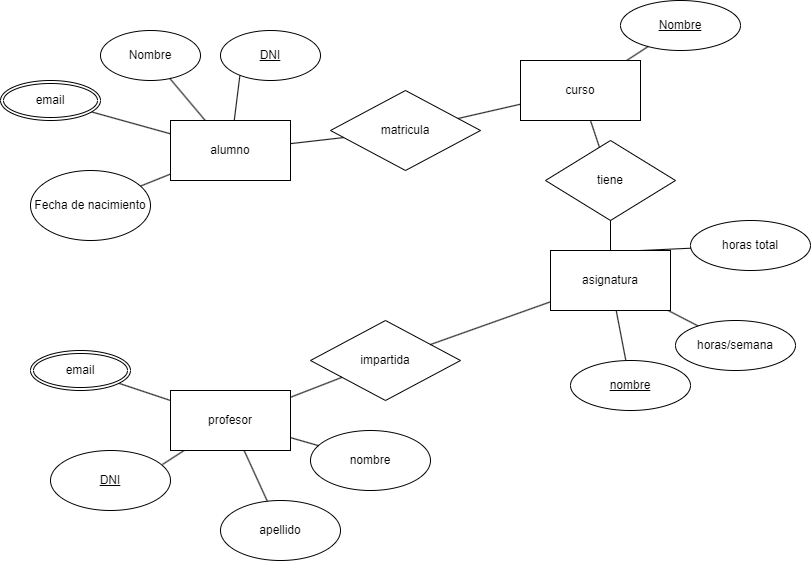

The diagram above was exported from draw.io. Its source (the exported page's mxGraphModel, read from the mxfile embedded in the PNG):
<mxGraphModel dx="1393" dy="797" grid="1" gridSize="10" guides="1" tooltips="1" connect="1" arrows="0" fold="1" page="1" pageScale="1" pageWidth="850" pageHeight="1100" math="0" shadow="0" extFonts="Permanent Marker^https://fonts.googleapis.com/css?family=Permanent+Marker">
  <root>
    <mxCell id="0" />
    <mxCell id="1" parent="0" />
    <mxCell id="3AbOGgiZbg5poGSom7Wu-2" value="" style="endArrow=none;html=1;rounded=0;" edge="1" parent="1" source="3AbOGgiZbg5poGSom7Wu-47">
      <mxGeometry width="50" height="50" relative="1" as="geometry">
        <mxPoint x="230" y="120" as="sourcePoint" />
        <mxPoint x="260" y="100" as="targetPoint" />
      </mxGeometry>
    </mxCell>
    <mxCell id="3AbOGgiZbg5poGSom7Wu-3" value="&lt;u&gt;DNI&lt;/u&gt;" style="ellipse;whiteSpace=wrap;html=1;" vertex="1" parent="1">
      <mxGeometry x="240" y="60" width="100" height="50" as="geometry" />
    </mxCell>
    <mxCell id="3AbOGgiZbg5poGSom7Wu-4" value="Nombre" style="ellipse;whiteSpace=wrap;html=1;" vertex="1" parent="1">
      <mxGeometry x="120" y="60" width="100" height="50" as="geometry" />
    </mxCell>
    <mxCell id="3AbOGgiZbg5poGSom7Wu-5" value="Fecha de nacimiento" style="ellipse;whiteSpace=wrap;html=1;" vertex="1" parent="1">
      <mxGeometry x="50" y="200" width="120" height="70" as="geometry" />
    </mxCell>
    <mxCell id="3AbOGgiZbg5poGSom7Wu-8" value="" style="endArrow=none;html=1;rounded=0;" edge="1" parent="1" source="3AbOGgiZbg5poGSom7Wu-5" target="3AbOGgiZbg5poGSom7Wu-47">
      <mxGeometry width="50" height="50" relative="1" as="geometry">
        <mxPoint x="400" y="240" as="sourcePoint" />
        <mxPoint x="200.66381882790233" y="225.93361811720968" as="targetPoint" />
      </mxGeometry>
    </mxCell>
    <mxCell id="3AbOGgiZbg5poGSom7Wu-9" value="" style="endArrow=none;html=1;rounded=0;" edge="1" parent="1" source="3AbOGgiZbg5poGSom7Wu-47" target="3AbOGgiZbg5poGSom7Wu-4">
      <mxGeometry width="50" height="50" relative="1" as="geometry">
        <mxPoint x="235.63169203679308" y="183.4475380551894" as="sourcePoint" />
        <mxPoint x="450" y="190" as="targetPoint" />
      </mxGeometry>
    </mxCell>
    <mxCell id="3AbOGgiZbg5poGSom7Wu-11" value="" style="endArrow=none;html=1;rounded=0;" edge="1" parent="1" source="3AbOGgiZbg5poGSom7Wu-47" target="3AbOGgiZbg5poGSom7Wu-53">
      <mxGeometry width="50" height="50" relative="1" as="geometry">
        <mxPoint x="211.7298456400879" y="196.24203340098074" as="sourcePoint" />
        <mxPoint x="126.96000000000004" y="146.98000000000002" as="targetPoint" />
      </mxGeometry>
    </mxCell>
    <mxCell id="3AbOGgiZbg5poGSom7Wu-12" value="matricula" style="rhombus;whiteSpace=wrap;html=1;" vertex="1" parent="1">
      <mxGeometry x="350" y="120" width="150" height="80" as="geometry" />
    </mxCell>
    <mxCell id="3AbOGgiZbg5poGSom7Wu-15" value="&lt;u&gt;Nombre&lt;/u&gt;" style="ellipse;whiteSpace=wrap;html=1;" vertex="1" parent="1">
      <mxGeometry x="640" y="30" width="120" height="50" as="geometry" />
    </mxCell>
    <mxCell id="3AbOGgiZbg5poGSom7Wu-16" value="" style="endArrow=none;html=1;rounded=0;" edge="1" parent="1" source="3AbOGgiZbg5poGSom7Wu-50" target="3AbOGgiZbg5poGSom7Wu-15">
      <mxGeometry width="50" height="50" relative="1" as="geometry">
        <mxPoint x="662.3656194409105" y="84.73902872904546" as="sourcePoint" />
        <mxPoint x="450" y="190" as="targetPoint" />
      </mxGeometry>
    </mxCell>
    <mxCell id="3AbOGgiZbg5poGSom7Wu-19" value="&lt;u&gt;nombre&lt;/u&gt;" style="ellipse;whiteSpace=wrap;html=1;" vertex="1" parent="1">
      <mxGeometry x="590" y="390" width="120" height="50" as="geometry" />
    </mxCell>
    <mxCell id="3AbOGgiZbg5poGSom7Wu-20" value="horas/semana" style="ellipse;whiteSpace=wrap;html=1;" vertex="1" parent="1">
      <mxGeometry x="695" y="350" width="120" height="50" as="geometry" />
    </mxCell>
    <mxCell id="3AbOGgiZbg5poGSom7Wu-21" value="horas total" style="ellipse;whiteSpace=wrap;html=1;" vertex="1" parent="1">
      <mxGeometry x="710" y="250" width="120" height="50" as="geometry" />
    </mxCell>
    <mxCell id="3AbOGgiZbg5poGSom7Wu-22" value="" style="endArrow=none;html=1;rounded=0;" edge="1" parent="1" source="3AbOGgiZbg5poGSom7Wu-19" target="3AbOGgiZbg5poGSom7Wu-51">
      <mxGeometry width="50" height="50" relative="1" as="geometry">
        <mxPoint x="400" y="540" as="sourcePoint" />
        <mxPoint x="635.6885455576796" y="339.86486417781816" as="targetPoint" />
      </mxGeometry>
    </mxCell>
    <mxCell id="3AbOGgiZbg5poGSom7Wu-23" value="" style="endArrow=none;html=1;rounded=0;" edge="1" parent="1" source="3AbOGgiZbg5poGSom7Wu-20" target="3AbOGgiZbg5poGSom7Wu-51">
      <mxGeometry width="50" height="50" relative="1" as="geometry">
        <mxPoint x="400" y="540" as="sourcePoint" />
        <mxPoint x="671.5865229751071" y="331.6249919470556" as="targetPoint" />
      </mxGeometry>
    </mxCell>
    <mxCell id="3AbOGgiZbg5poGSom7Wu-24" value="" style="endArrow=none;html=1;rounded=0;exitX=0.75;exitY=0;exitDx=0;exitDy=0;" edge="1" parent="1" source="3AbOGgiZbg5poGSom7Wu-51" target="3AbOGgiZbg5poGSom7Wu-21">
      <mxGeometry width="50" height="50" relative="1" as="geometry">
        <mxPoint x="672.4264068711927" y="331.21320343559637" as="sourcePoint" />
        <mxPoint x="450" y="490" as="targetPoint" />
      </mxGeometry>
    </mxCell>
    <mxCell id="3AbOGgiZbg5poGSom7Wu-25" value="" style="endArrow=none;html=1;rounded=0;" edge="1" parent="1" source="3AbOGgiZbg5poGSom7Wu-12" target="3AbOGgiZbg5poGSom7Wu-50">
      <mxGeometry width="50" height="50" relative="1" as="geometry">
        <mxPoint x="400" y="340" as="sourcePoint" />
        <mxPoint x="576.073893261361" y="123.15270896064374" as="targetPoint" />
      </mxGeometry>
    </mxCell>
    <mxCell id="3AbOGgiZbg5poGSom7Wu-26" value="" style="endArrow=none;html=1;rounded=0;" edge="1" parent="1" source="3AbOGgiZbg5poGSom7Wu-12" target="3AbOGgiZbg5poGSom7Wu-47">
      <mxGeometry width="50" height="50" relative="1" as="geometry">
        <mxPoint x="400" y="340" as="sourcePoint" />
        <mxPoint x="320" y="220" as="targetPoint" />
      </mxGeometry>
    </mxCell>
    <mxCell id="3AbOGgiZbg5poGSom7Wu-27" value="tiene" style="rhombus;whiteSpace=wrap;html=1;" vertex="1" parent="1">
      <mxGeometry x="565" y="170" width="130" height="80" as="geometry" />
    </mxCell>
    <mxCell id="3AbOGgiZbg5poGSom7Wu-28" value="" style="endArrow=none;html=1;rounded=0;" edge="1" parent="1" source="3AbOGgiZbg5poGSom7Wu-27" target="3AbOGgiZbg5poGSom7Wu-50">
      <mxGeometry width="50" height="50" relative="1" as="geometry">
        <mxPoint x="400" y="340" as="sourcePoint" />
        <mxPoint x="630" y="140" as="targetPoint" />
      </mxGeometry>
    </mxCell>
    <mxCell id="3AbOGgiZbg5poGSom7Wu-33" value="" style="endArrow=none;html=1;rounded=0;" edge="1" parent="1" source="3AbOGgiZbg5poGSom7Wu-51" target="3AbOGgiZbg5poGSom7Wu-27">
      <mxGeometry width="50" height="50" relative="1" as="geometry">
        <mxPoint x="630" y="280" as="sourcePoint" />
        <mxPoint x="450" y="290" as="targetPoint" />
      </mxGeometry>
    </mxCell>
    <mxCell id="3AbOGgiZbg5poGSom7Wu-34" value="impartida" style="rhombus;whiteSpace=wrap;html=1;" vertex="1" parent="1">
      <mxGeometry x="330" y="350" width="150" height="80" as="geometry" />
    </mxCell>
    <mxCell id="3AbOGgiZbg5poGSom7Wu-35" value="" style="endArrow=none;html=1;rounded=0;" edge="1" parent="1" source="3AbOGgiZbg5poGSom7Wu-34" target="3AbOGgiZbg5poGSom7Wu-51">
      <mxGeometry width="50" height="50" relative="1" as="geometry">
        <mxPoint x="400" y="340" as="sourcePoint" />
        <mxPoint x="581.1026805258853" y="327.38571359079606" as="targetPoint" />
      </mxGeometry>
    </mxCell>
    <mxCell id="3AbOGgiZbg5poGSom7Wu-37" value="" style="endArrow=none;html=1;rounded=0;" edge="1" parent="1" source="3AbOGgiZbg5poGSom7Wu-49" target="3AbOGgiZbg5poGSom7Wu-34">
      <mxGeometry width="50" height="50" relative="1" as="geometry">
        <mxPoint x="294.7144788115081" y="439.9961542159044" as="sourcePoint" />
        <mxPoint x="450" y="290" as="targetPoint" />
      </mxGeometry>
    </mxCell>
    <mxCell id="3AbOGgiZbg5poGSom7Wu-39" value="&lt;u&gt;DNI&lt;/u&gt;" style="ellipse;whiteSpace=wrap;html=1;" vertex="1" parent="1">
      <mxGeometry x="70" y="480" width="120" height="60" as="geometry" />
    </mxCell>
    <mxCell id="3AbOGgiZbg5poGSom7Wu-40" value="apellido" style="ellipse;whiteSpace=wrap;html=1;" vertex="1" parent="1">
      <mxGeometry x="240" y="530" width="120" height="60" as="geometry" />
    </mxCell>
    <mxCell id="3AbOGgiZbg5poGSom7Wu-41" value="nombre" style="ellipse;whiteSpace=wrap;html=1;" vertex="1" parent="1">
      <mxGeometry x="330" y="460" width="120" height="60" as="geometry" />
    </mxCell>
    <mxCell id="3AbOGgiZbg5poGSom7Wu-42" value="" style="endArrow=none;html=1;rounded=0;exitX=0.933;exitY=0.233;exitDx=0;exitDy=0;exitPerimeter=0;" edge="1" parent="1" source="3AbOGgiZbg5poGSom7Wu-39" target="3AbOGgiZbg5poGSom7Wu-49">
      <mxGeometry width="50" height="50" relative="1" as="geometry">
        <mxPoint x="400" y="340" as="sourcePoint" />
        <mxPoint x="209.69110369085593" y="482.22157104222015" as="targetPoint" />
      </mxGeometry>
    </mxCell>
    <mxCell id="3AbOGgiZbg5poGSom7Wu-43" value="" style="endArrow=none;html=1;rounded=0;" edge="1" parent="1" source="3AbOGgiZbg5poGSom7Wu-40" target="3AbOGgiZbg5poGSom7Wu-49">
      <mxGeometry width="50" height="50" relative="1" as="geometry">
        <mxPoint x="400" y="340" as="sourcePoint" />
        <mxPoint x="264.5521375021799" y="489.1042750043598" as="targetPoint" />
      </mxGeometry>
    </mxCell>
    <mxCell id="3AbOGgiZbg5poGSom7Wu-44" value="" style="endArrow=none;html=1;rounded=0;" edge="1" parent="1" source="3AbOGgiZbg5poGSom7Wu-49" target="3AbOGgiZbg5poGSom7Wu-41">
      <mxGeometry width="50" height="50" relative="1" as="geometry">
        <mxPoint x="305.14870180108096" y="471.8175789573745" as="sourcePoint" />
        <mxPoint x="450" y="290" as="targetPoint" />
      </mxGeometry>
    </mxCell>
    <mxCell id="3AbOGgiZbg5poGSom7Wu-45" value="" style="endArrow=none;html=1;rounded=0;" edge="1" parent="1" source="3AbOGgiZbg5poGSom7Wu-54" target="3AbOGgiZbg5poGSom7Wu-49">
      <mxGeometry width="50" height="50" relative="1" as="geometry">
        <mxPoint x="159.1539152311425" y="417.2038703308999" as="sourcePoint" />
        <mxPoint x="204.4446038580793" y="440.4762587963196" as="targetPoint" />
      </mxGeometry>
    </mxCell>
    <mxCell id="3AbOGgiZbg5poGSom7Wu-47" value="alumno" style="rounded=0;whiteSpace=wrap;html=1;" vertex="1" parent="1">
      <mxGeometry x="190" y="150" width="120" height="60" as="geometry" />
    </mxCell>
    <mxCell id="3AbOGgiZbg5poGSom7Wu-49" value="profesor" style="rounded=0;whiteSpace=wrap;html=1;" vertex="1" parent="1">
      <mxGeometry x="190" y="420" width="120" height="60" as="geometry" />
    </mxCell>
    <mxCell id="3AbOGgiZbg5poGSom7Wu-50" value="curso" style="rounded=0;whiteSpace=wrap;html=1;" vertex="1" parent="1">
      <mxGeometry x="540" y="90" width="120" height="60" as="geometry" />
    </mxCell>
    <mxCell id="3AbOGgiZbg5poGSom7Wu-51" value="asignatura" style="rounded=0;whiteSpace=wrap;html=1;" vertex="1" parent="1">
      <mxGeometry x="570" y="280" width="120" height="60" as="geometry" />
    </mxCell>
    <mxCell id="3AbOGgiZbg5poGSom7Wu-53" value="email" style="ellipse;shape=doubleEllipse;margin=3;whiteSpace=wrap;html=1;align=center;" vertex="1" parent="1">
      <mxGeometry x="20" y="110" width="100" height="40" as="geometry" />
    </mxCell>
    <mxCell id="3AbOGgiZbg5poGSom7Wu-54" value="email" style="ellipse;shape=doubleEllipse;margin=3;whiteSpace=wrap;html=1;align=center;" vertex="1" parent="1">
      <mxGeometry x="50" y="380" width="100" height="40" as="geometry" />
    </mxCell>
  </root>
</mxGraphModel>